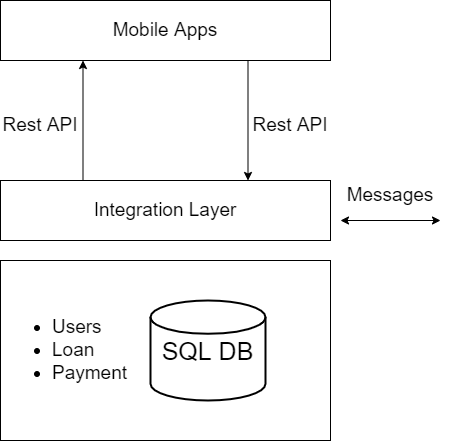

The diagram above was exported from draw.io. Its source (the exported page's mxGraphModel, read from the mxfile embedded in the PNG):
<mxGraphModel dx="1564" dy="936" grid="1" gridSize="10" guides="1" tooltips="1" connect="1" arrows="1" fold="1" page="1" pageScale="1" pageWidth="850" pageHeight="1100" math="0" shadow="0">
  <root>
    <mxCell id="0" />
    <mxCell id="1" parent="0" />
    <mxCell id="2" value="" style="group" vertex="1" connectable="0" parent="1">
      <mxGeometry x="230" y="360" width="330" height="180" as="geometry" />
    </mxCell>
    <mxCell id="3" value="" style="rounded=0;whiteSpace=wrap;html=1;" vertex="1" parent="2">
      <mxGeometry width="330" height="180" as="geometry" />
    </mxCell>
    <mxCell id="4" value="&lt;font style=&quot;font-size: 25px&quot;&gt;SQL DB&lt;/font&gt;" style="strokeWidth=2;html=1;shape=mxgraph.flowchart.database;whiteSpace=wrap;" vertex="1" parent="2">
      <mxGeometry x="150" y="40" width="115" height="100" as="geometry" />
    </mxCell>
    <mxCell id="5" value="&lt;ul style=&quot;font-size: 19px&quot;&gt;&lt;li&gt;Users&lt;/li&gt;&lt;li&gt;Loan&lt;/li&gt;&lt;li&gt;Payment&lt;/li&gt;&lt;/ul&gt;" style="text;html=1;strokeColor=none;fillColor=none;align=left;verticalAlign=middle;whiteSpace=wrap;rounded=0;fontSize=25;" vertex="1" parent="2">
      <mxGeometry x="10" y="75" width="60" height="30" as="geometry" />
    </mxCell>
    <mxCell id="6" style="edgeStyle=orthogonalEdgeStyle;rounded=0;orthogonalLoop=1;jettySize=auto;html=1;exitX=0.75;exitY=1;exitDx=0;exitDy=0;entryX=0.75;entryY=0;entryDx=0;entryDy=0;fontSize=19;" edge="1" source="7" target="11" parent="1">
      <mxGeometry relative="1" as="geometry" />
    </mxCell>
    <mxCell id="7" value="Mobile Apps" style="rounded=0;whiteSpace=wrap;html=1;fontSize=19;" vertex="1" parent="1">
      <mxGeometry x="230" y="100" width="330" height="60" as="geometry" />
    </mxCell>
    <mxCell id="8" value="Rest API" style="text;html=1;strokeColor=none;fillColor=none;align=center;verticalAlign=middle;whiteSpace=wrap;rounded=0;fontSize=19;" vertex="1" parent="1">
      <mxGeometry x="230" y="210" width="80" height="30" as="geometry" />
    </mxCell>
    <mxCell id="9" value="Rest API" style="text;html=1;strokeColor=none;fillColor=none;align=center;verticalAlign=middle;whiteSpace=wrap;rounded=0;fontSize=19;" vertex="1" parent="1">
      <mxGeometry x="480" y="210" width="80" height="30" as="geometry" />
    </mxCell>
    <mxCell id="10" style="edgeStyle=orthogonalEdgeStyle;rounded=0;orthogonalLoop=1;jettySize=auto;html=1;exitX=0.25;exitY=0;exitDx=0;exitDy=0;entryX=0.25;entryY=1;entryDx=0;entryDy=0;fontSize=19;" edge="1" source="11" target="7" parent="1">
      <mxGeometry relative="1" as="geometry" />
    </mxCell>
    <mxCell id="11" value="Integration Layer" style="rounded=0;whiteSpace=wrap;html=1;fontSize=19;" vertex="1" parent="1">
      <mxGeometry x="230" y="280" width="330" height="60" as="geometry" />
    </mxCell>
    <mxCell id="12" value="" style="endArrow=classic;startArrow=classic;html=1;rounded=0;fontSize=19;" edge="1" parent="1">
      <mxGeometry width="50" height="50" relative="1" as="geometry">
        <mxPoint x="570" y="320" as="sourcePoint" />
        <mxPoint x="670" y="320" as="targetPoint" />
      </mxGeometry>
    </mxCell>
    <mxCell id="13" value="Messages" style="text;html=1;strokeColor=none;fillColor=none;align=center;verticalAlign=middle;whiteSpace=wrap;rounded=0;fontSize=19;" vertex="1" parent="1">
      <mxGeometry x="580" y="280" width="80" height="30" as="geometry" />
    </mxCell>
  </root>
</mxGraphModel>